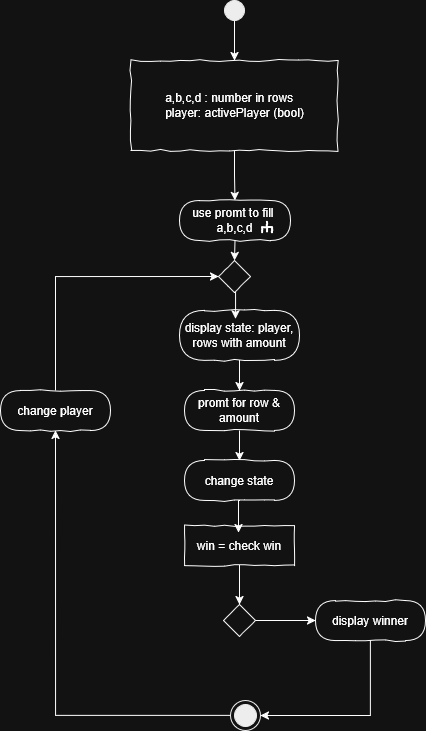

The diagram above was exported from draw.io. Its source (the exported page's mxGraphModel, read from the mxfile embedded in the PNG):
<mxGraphModel dx="1006" dy="671" grid="1" gridSize="10" guides="1" tooltips="1" connect="1" arrows="1" fold="1" page="1" pageScale="1" pageWidth="827" pageHeight="1169" math="0" shadow="0">
  <root>
    <mxCell id="0" />
    <mxCell id="1" parent="0" />
    <mxCell id="V47DBQapJErCR1tosSkB-25" style="edgeStyle=orthogonalEdgeStyle;rounded=0;orthogonalLoop=1;jettySize=auto;html=1;" edge="1" parent="1" source="V47DBQapJErCR1tosSkB-21" target="V47DBQapJErCR1tosSkB-23">
      <mxGeometry relative="1" as="geometry" />
    </mxCell>
    <mxCell id="V47DBQapJErCR1tosSkB-21" value="" style="ellipse;whiteSpace=wrap;html=1;rounded=0;shadow=0;comic=0;labelBackgroundColor=none;strokeColor=#000000;strokeWidth=1;fillColor=#000000;fontFamily=Verdana;fontSize=12;fontColor=#000000;align=center;comic=1" vertex="1" parent="1">
      <mxGeometry x="394" y="80" width="20" height="20" as="geometry" />
    </mxCell>
    <mxCell id="V47DBQapJErCR1tosSkB-26" style="edgeStyle=orthogonalEdgeStyle;rounded=0;orthogonalLoop=1;jettySize=auto;html=1;entryX=0.5;entryY=0;entryDx=0;entryDy=0;" edge="1" parent="1" source="V47DBQapJErCR1tosSkB-23" target="V47DBQapJErCR1tosSkB-24">
      <mxGeometry relative="1" as="geometry" />
    </mxCell>
    <mxCell id="V47DBQapJErCR1tosSkB-23" value="&lt;div style=&quot;text-align: left&quot;&gt;a,b,c,d : number in rows&lt;/div&gt;&lt;div style=&quot;text-align: left&quot;&gt;player: activePlayer (bool)&lt;/div&gt;" style="rounded=0;whiteSpace=wrap;html=1;comic=1;" vertex="1" parent="1">
      <mxGeometry x="300.5" y="140" width="207" height="90" as="geometry" />
    </mxCell>
    <mxCell id="V47DBQapJErCR1tosSkB-49" style="edgeStyle=orthogonalEdgeStyle;rounded=0;orthogonalLoop=1;jettySize=auto;html=1;exitX=0.5;exitY=1;exitDx=0;exitDy=0;entryX=0.5;entryY=0;entryDx=0;entryDy=0;" edge="1" parent="1" source="V47DBQapJErCR1tosSkB-24" target="V47DBQapJErCR1tosSkB-46">
      <mxGeometry relative="1" as="geometry" />
    </mxCell>
    <mxCell id="V47DBQapJErCR1tosSkB-24" value="&lt;div&gt;use promt to fill&amp;nbsp;&lt;/div&gt;&lt;div&gt;a,b,c,d&lt;/div&gt;" style="rounded=1;whiteSpace=wrap;html=1;absoluteArcSize=1;arcSize=50;strokeWidth=1;shadow=0;comic=1;" vertex="1" parent="1">
      <mxGeometry x="349" y="280" width="111" height="40" as="geometry" />
    </mxCell>
    <mxCell id="V47DBQapJErCR1tosSkB-33" style="edgeStyle=orthogonalEdgeStyle;rounded=0;orthogonalLoop=1;jettySize=auto;html=1;exitX=0.5;exitY=1;exitDx=0;exitDy=0;entryX=0.5;entryY=0;entryDx=0;entryDy=0;" edge="1" parent="1" source="V47DBQapJErCR1tosSkB-28" target="V47DBQapJErCR1tosSkB-32">
      <mxGeometry relative="1" as="geometry" />
    </mxCell>
    <mxCell id="V47DBQapJErCR1tosSkB-28" value="&lt;div&gt;promt for row &amp;amp; amount&lt;/div&gt;" style="rounded=1;whiteSpace=wrap;html=1;absoluteArcSize=1;arcSize=50;strokeWidth=1;shadow=0;comic=1;" vertex="1" parent="1">
      <mxGeometry x="354" y="470" width="110" height="40" as="geometry" />
    </mxCell>
    <mxCell id="V47DBQapJErCR1tosSkB-31" style="edgeStyle=orthogonalEdgeStyle;rounded=0;orthogonalLoop=1;jettySize=auto;html=1;" edge="1" parent="1" source="V47DBQapJErCR1tosSkB-29" target="V47DBQapJErCR1tosSkB-28">
      <mxGeometry relative="1" as="geometry" />
    </mxCell>
    <mxCell id="V47DBQapJErCR1tosSkB-29" value="display state: player, rows with amount" style="rounded=1;whiteSpace=wrap;html=1;absoluteArcSize=1;arcSize=50;strokeWidth=1;shadow=0;comic=1;" vertex="1" parent="1">
      <mxGeometry x="349" y="390" width="120" height="50" as="geometry" />
    </mxCell>
    <mxCell id="V47DBQapJErCR1tosSkB-32" value="&lt;div&gt;change state&lt;/div&gt;" style="rounded=1;whiteSpace=wrap;html=1;absoluteArcSize=1;arcSize=50;strokeWidth=1;shadow=0;comic=1;" vertex="1" parent="1">
      <mxGeometry x="354" y="540" width="110" height="40" as="geometry" />
    </mxCell>
    <mxCell id="V47DBQapJErCR1tosSkB-37" style="edgeStyle=orthogonalEdgeStyle;rounded=0;orthogonalLoop=1;jettySize=auto;html=1;entryX=0;entryY=0.5;entryDx=0;entryDy=0;" edge="1" parent="1" source="V47DBQapJErCR1tosSkB-35" target="V47DBQapJErCR1tosSkB-36">
      <mxGeometry relative="1" as="geometry" />
    </mxCell>
    <mxCell id="V47DBQapJErCR1tosSkB-35" value="" style="rhombus;whiteSpace=wrap;html=1;rounded=0;shadow=0;glass=0;comic=1;strokeColor=#000000;align=left;" vertex="1" parent="1">
      <mxGeometry x="393" y="684" width="32" height="32" as="geometry" />
    </mxCell>
    <mxCell id="V47DBQapJErCR1tosSkB-42" style="edgeStyle=orthogonalEdgeStyle;rounded=0;orthogonalLoop=1;jettySize=auto;html=1;entryX=1;entryY=0.5;entryDx=0;entryDy=0;" edge="1" parent="1" source="V47DBQapJErCR1tosSkB-36" target="V47DBQapJErCR1tosSkB-43">
      <mxGeometry relative="1" as="geometry">
        <mxPoint x="525" y="800" as="targetPoint" />
        <Array as="points">
          <mxPoint x="540" y="795" />
        </Array>
      </mxGeometry>
    </mxCell>
    <mxCell id="V47DBQapJErCR1tosSkB-36" value="display winner" style="rounded=1;whiteSpace=wrap;html=1;absoluteArcSize=1;arcSize=50;strokeWidth=1;shadow=0;comic=1;" vertex="1" parent="1">
      <mxGeometry x="485" y="680" width="110" height="40" as="geometry" />
    </mxCell>
    <mxCell id="V47DBQapJErCR1tosSkB-41" style="edgeStyle=orthogonalEdgeStyle;rounded=0;orthogonalLoop=1;jettySize=auto;html=1;" edge="1" parent="1" source="V47DBQapJErCR1tosSkB-39" target="V47DBQapJErCR1tosSkB-35">
      <mxGeometry relative="1" as="geometry" />
    </mxCell>
    <mxCell id="V47DBQapJErCR1tosSkB-39" value="win = check win" style="rounded=0;whiteSpace=wrap;html=1;comic=1;" vertex="1" parent="1">
      <mxGeometry x="354" y="605" width="110" height="40" as="geometry" />
    </mxCell>
    <mxCell id="V47DBQapJErCR1tosSkB-40" style="edgeStyle=orthogonalEdgeStyle;rounded=0;orthogonalLoop=1;jettySize=auto;html=1;exitX=0.5;exitY=1;exitDx=0;exitDy=0;entryX=0.49;entryY=0.179;entryDx=0;entryDy=0;entryPerimeter=0;" edge="1" parent="1" source="V47DBQapJErCR1tosSkB-32" target="V47DBQapJErCR1tosSkB-39">
      <mxGeometry relative="1" as="geometry">
        <mxPoint x="409" y="600" as="targetPoint" />
      </mxGeometry>
    </mxCell>
    <mxCell id="V47DBQapJErCR1tosSkB-45" style="edgeStyle=orthogonalEdgeStyle;rounded=0;orthogonalLoop=1;jettySize=auto;html=1;entryX=0.5;entryY=1;entryDx=0;entryDy=0;" edge="1" parent="1" source="V47DBQapJErCR1tosSkB-43" target="V47DBQapJErCR1tosSkB-44">
      <mxGeometry relative="1" as="geometry" />
    </mxCell>
    <mxCell id="V47DBQapJErCR1tosSkB-43" value="" style="ellipse;html=1;shape=endState;fillColor=#000000;strokeColor=#000000;comic=1" vertex="1" parent="1">
      <mxGeometry x="400" y="780" width="30" height="30" as="geometry" />
    </mxCell>
    <mxCell id="V47DBQapJErCR1tosSkB-47" style="edgeStyle=orthogonalEdgeStyle;rounded=0;orthogonalLoop=1;jettySize=auto;html=1;entryX=0;entryY=0.5;entryDx=0;entryDy=0;" edge="1" parent="1" source="V47DBQapJErCR1tosSkB-44" target="V47DBQapJErCR1tosSkB-46">
      <mxGeometry relative="1" as="geometry">
        <Array as="points">
          <mxPoint x="225" y="356" />
        </Array>
      </mxGeometry>
    </mxCell>
    <mxCell id="V47DBQapJErCR1tosSkB-44" value="&lt;div&gt;change player&lt;/div&gt;" style="rounded=1;whiteSpace=wrap;html=1;absoluteArcSize=1;arcSize=50;strokeWidth=1;shadow=0;comic=1;" vertex="1" parent="1">
      <mxGeometry x="170" y="470" width="110" height="40" as="geometry" />
    </mxCell>
    <mxCell id="V47DBQapJErCR1tosSkB-46" value="" style="rhombus;whiteSpace=wrap;html=1;rounded=0;shadow=0;glass=0;comic=1;strokeColor=#000000;align=left;" vertex="1" parent="1">
      <mxGeometry x="388" y="340" width="32" height="32" as="geometry" />
    </mxCell>
    <mxCell id="V47DBQapJErCR1tosSkB-48" style="edgeStyle=orthogonalEdgeStyle;rounded=0;orthogonalLoop=1;jettySize=auto;html=1;exitX=0.5;exitY=1;exitDx=0;exitDy=0;entryX=0.467;entryY=0.167;entryDx=0;entryDy=0;entryPerimeter=0;" edge="1" parent="1" source="V47DBQapJErCR1tosSkB-46" target="V47DBQapJErCR1tosSkB-29">
      <mxGeometry relative="1" as="geometry" />
    </mxCell>
    <mxCell id="V47DBQapJErCR1tosSkB-50" value="" style="group;rotation=90;" vertex="1" connectable="0" parent="1">
      <mxGeometry x="414" y="295" width="30" height="21.5" as="geometry" />
    </mxCell>
    <mxCell id="V47DBQapJErCR1tosSkB-51" value="" style="strokeWidth=2;html=1;shape=mxgraph.flowchart.annotation_2;align=left;rounded=1;comic=1;rotation=90;" vertex="1" parent="V47DBQapJErCR1tosSkB-50">
      <mxGeometry x="17.25" y="6.5" width="10.5" height="10" as="geometry" />
    </mxCell>
    <mxCell id="V47DBQapJErCR1tosSkB-52" value="" style="endArrow=none;html=1;entryX=0.508;entryY=0.487;entryPerimeter=0;exitX=1;exitY=0.5;exitPerimeter=0;strokeWidth=2;rounded=0;" edge="1" parent="V47DBQapJErCR1tosSkB-50" source="V47DBQapJErCR1tosSkB-51" target="V47DBQapJErCR1tosSkB-51">
      <mxGeometry width="50" height="50" relative="1" as="geometry">
        <mxPoint x="-62.5" y="-5" as="sourcePoint" />
        <mxPoint x="-12.499999999999998" y="45" as="targetPoint" />
      </mxGeometry>
    </mxCell>
  </root>
</mxGraphModel>